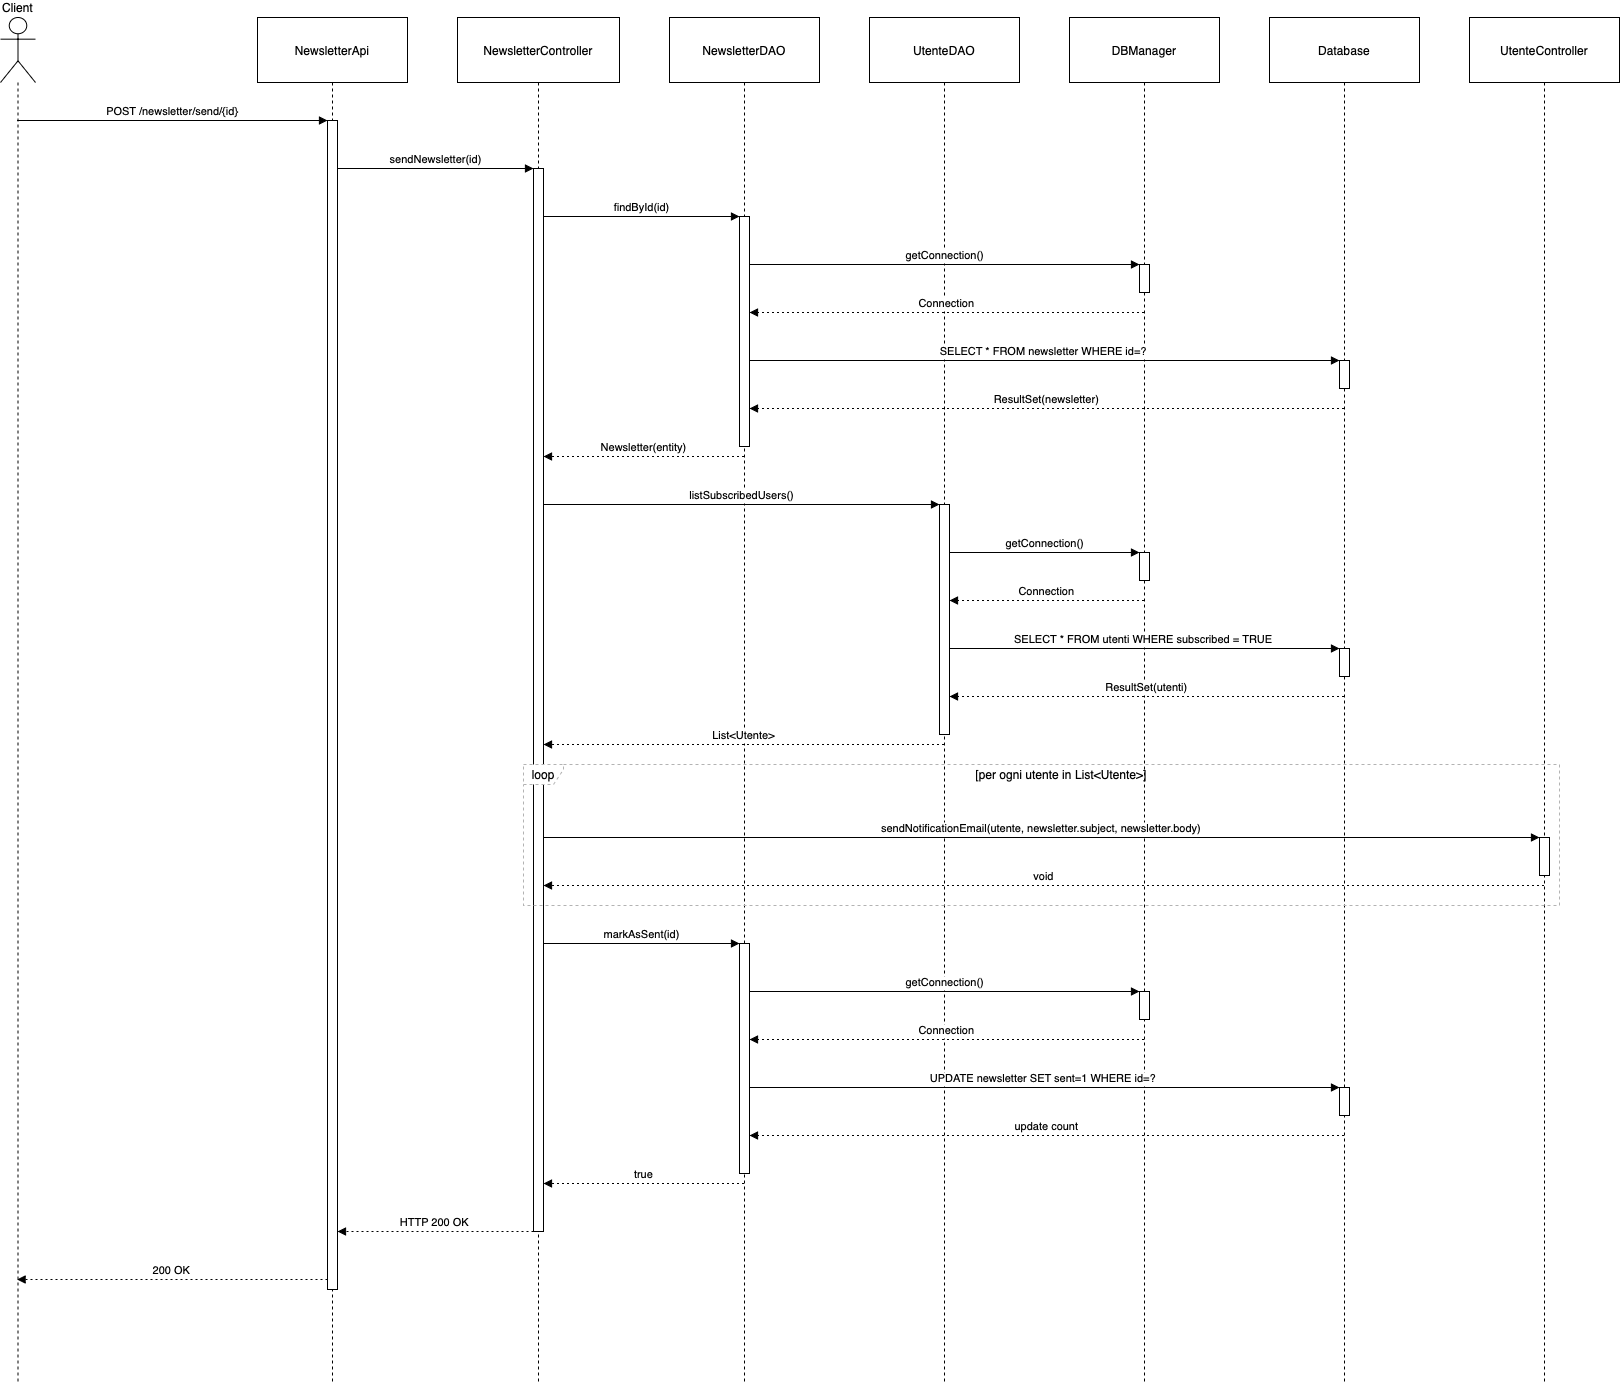

The diagram above was exported from draw.io. Its source (the exported page's mxGraphModel, read from the mxfile embedded in the PNG):
<mxGraphModel dx="1713" dy="1024" grid="1" gridSize="10" guides="1" tooltips="1" connect="1" arrows="1" fold="1" page="1" pageScale="1" pageWidth="850" pageHeight="1100" math="0" shadow="0">
  <root>
    <mxCell id="0" />
    <mxCell id="1" parent="0" />
    <mxCell id="puxd_q5Y4fK2I2lqrOhW-22" value="Client" style="shape=umlLifeline;perimeter=lifelinePerimeter;whiteSpace=wrap;container=1;dropTarget=0;collapsible=0;recursiveResize=0;outlineConnect=0;portConstraint=eastwest;newEdgeStyle={&quot;edgeStyle&quot;:&quot;elbowEdgeStyle&quot;,&quot;elbow&quot;:&quot;vertical&quot;,&quot;curved&quot;:0,&quot;rounded&quot;:0};participant=umlActor;verticalAlign=bottom;labelPosition=center;verticalLabelPosition=top;align=center;size=65;" vertex="1" parent="1">
      <mxGeometry x="20" y="20" width="35" height="1367" as="geometry" />
    </mxCell>
    <mxCell id="puxd_q5Y4fK2I2lqrOhW-23" value="NewsletterApi" style="shape=umlLifeline;perimeter=lifelinePerimeter;whiteSpace=wrap;container=1;dropTarget=0;collapsible=0;recursiveResize=0;outlineConnect=0;portConstraint=eastwest;newEdgeStyle={&quot;edgeStyle&quot;:&quot;elbowEdgeStyle&quot;,&quot;elbow&quot;:&quot;vertical&quot;,&quot;curved&quot;:0,&quot;rounded&quot;:0};size=65;" vertex="1" parent="1">
      <mxGeometry x="277" y="20" width="150" height="1367" as="geometry" />
    </mxCell>
    <mxCell id="puxd_q5Y4fK2I2lqrOhW-24" value="" style="points=[];perimeter=orthogonalPerimeter;outlineConnect=0;targetShapes=umlLifeline;portConstraint=eastwest;newEdgeStyle={&quot;edgeStyle&quot;:&quot;elbowEdgeStyle&quot;,&quot;elbow&quot;:&quot;vertical&quot;,&quot;curved&quot;:0,&quot;rounded&quot;:0}" vertex="1" parent="puxd_q5Y4fK2I2lqrOhW-23">
      <mxGeometry x="70" y="103" width="10" height="1169" as="geometry" />
    </mxCell>
    <mxCell id="puxd_q5Y4fK2I2lqrOhW-25" value="NewsletterController" style="shape=umlLifeline;perimeter=lifelinePerimeter;whiteSpace=wrap;container=1;dropTarget=0;collapsible=0;recursiveResize=0;outlineConnect=0;portConstraint=eastwest;newEdgeStyle={&quot;edgeStyle&quot;:&quot;elbowEdgeStyle&quot;,&quot;elbow&quot;:&quot;vertical&quot;,&quot;curved&quot;:0,&quot;rounded&quot;:0};size=65;" vertex="1" parent="1">
      <mxGeometry x="477" y="20" width="162" height="1367" as="geometry" />
    </mxCell>
    <mxCell id="puxd_q5Y4fK2I2lqrOhW-26" value="" style="points=[];perimeter=orthogonalPerimeter;outlineConnect=0;targetShapes=umlLifeline;portConstraint=eastwest;newEdgeStyle={&quot;edgeStyle&quot;:&quot;elbowEdgeStyle&quot;,&quot;elbow&quot;:&quot;vertical&quot;,&quot;curved&quot;:0,&quot;rounded&quot;:0}" vertex="1" parent="puxd_q5Y4fK2I2lqrOhW-25">
      <mxGeometry x="76" y="151" width="10" height="1063" as="geometry" />
    </mxCell>
    <mxCell id="puxd_q5Y4fK2I2lqrOhW-27" value="NewsletterDAO" style="shape=umlLifeline;perimeter=lifelinePerimeter;whiteSpace=wrap;container=1;dropTarget=0;collapsible=0;recursiveResize=0;outlineConnect=0;portConstraint=eastwest;newEdgeStyle={&quot;edgeStyle&quot;:&quot;elbowEdgeStyle&quot;,&quot;elbow&quot;:&quot;vertical&quot;,&quot;curved&quot;:0,&quot;rounded&quot;:0};size=65;" vertex="1" parent="1">
      <mxGeometry x="689" y="20" width="150" height="1367" as="geometry" />
    </mxCell>
    <mxCell id="puxd_q5Y4fK2I2lqrOhW-28" value="" style="points=[];perimeter=orthogonalPerimeter;outlineConnect=0;targetShapes=umlLifeline;portConstraint=eastwest;newEdgeStyle={&quot;edgeStyle&quot;:&quot;elbowEdgeStyle&quot;,&quot;elbow&quot;:&quot;vertical&quot;,&quot;curved&quot;:0,&quot;rounded&quot;:0}" vertex="1" parent="puxd_q5Y4fK2I2lqrOhW-27">
      <mxGeometry x="70" y="199" width="10" height="230" as="geometry" />
    </mxCell>
    <mxCell id="puxd_q5Y4fK2I2lqrOhW-29" value="" style="points=[];perimeter=orthogonalPerimeter;outlineConnect=0;targetShapes=umlLifeline;portConstraint=eastwest;newEdgeStyle={&quot;edgeStyle&quot;:&quot;elbowEdgeStyle&quot;,&quot;elbow&quot;:&quot;vertical&quot;,&quot;curved&quot;:0,&quot;rounded&quot;:0}" vertex="1" parent="puxd_q5Y4fK2I2lqrOhW-27">
      <mxGeometry x="70" y="926" width="10" height="230" as="geometry" />
    </mxCell>
    <mxCell id="puxd_q5Y4fK2I2lqrOhW-30" value="UtenteDAO" style="shape=umlLifeline;perimeter=lifelinePerimeter;whiteSpace=wrap;container=1;dropTarget=0;collapsible=0;recursiveResize=0;outlineConnect=0;portConstraint=eastwest;newEdgeStyle={&quot;edgeStyle&quot;:&quot;elbowEdgeStyle&quot;,&quot;elbow&quot;:&quot;vertical&quot;,&quot;curved&quot;:0,&quot;rounded&quot;:0};size=65;" vertex="1" parent="1">
      <mxGeometry x="889" y="20" width="150" height="1367" as="geometry" />
    </mxCell>
    <mxCell id="puxd_q5Y4fK2I2lqrOhW-31" value="" style="points=[];perimeter=orthogonalPerimeter;outlineConnect=0;targetShapes=umlLifeline;portConstraint=eastwest;newEdgeStyle={&quot;edgeStyle&quot;:&quot;elbowEdgeStyle&quot;,&quot;elbow&quot;:&quot;vertical&quot;,&quot;curved&quot;:0,&quot;rounded&quot;:0}" vertex="1" parent="puxd_q5Y4fK2I2lqrOhW-30">
      <mxGeometry x="70" y="487" width="10" height="230" as="geometry" />
    </mxCell>
    <mxCell id="puxd_q5Y4fK2I2lqrOhW-32" value="DBManager" style="shape=umlLifeline;perimeter=lifelinePerimeter;whiteSpace=wrap;container=1;dropTarget=0;collapsible=0;recursiveResize=0;outlineConnect=0;portConstraint=eastwest;newEdgeStyle={&quot;edgeStyle&quot;:&quot;elbowEdgeStyle&quot;,&quot;elbow&quot;:&quot;vertical&quot;,&quot;curved&quot;:0,&quot;rounded&quot;:0};size=65;" vertex="1" parent="1">
      <mxGeometry x="1089" y="20" width="150" height="1367" as="geometry" />
    </mxCell>
    <mxCell id="puxd_q5Y4fK2I2lqrOhW-33" value="" style="points=[];perimeter=orthogonalPerimeter;outlineConnect=0;targetShapes=umlLifeline;portConstraint=eastwest;newEdgeStyle={&quot;edgeStyle&quot;:&quot;elbowEdgeStyle&quot;,&quot;elbow&quot;:&quot;vertical&quot;,&quot;curved&quot;:0,&quot;rounded&quot;:0}" vertex="1" parent="puxd_q5Y4fK2I2lqrOhW-32">
      <mxGeometry x="70" y="247" width="10" height="28" as="geometry" />
    </mxCell>
    <mxCell id="puxd_q5Y4fK2I2lqrOhW-34" value="" style="points=[];perimeter=orthogonalPerimeter;outlineConnect=0;targetShapes=umlLifeline;portConstraint=eastwest;newEdgeStyle={&quot;edgeStyle&quot;:&quot;elbowEdgeStyle&quot;,&quot;elbow&quot;:&quot;vertical&quot;,&quot;curved&quot;:0,&quot;rounded&quot;:0}" vertex="1" parent="puxd_q5Y4fK2I2lqrOhW-32">
      <mxGeometry x="70" y="535" width="10" height="28" as="geometry" />
    </mxCell>
    <mxCell id="puxd_q5Y4fK2I2lqrOhW-35" value="" style="points=[];perimeter=orthogonalPerimeter;outlineConnect=0;targetShapes=umlLifeline;portConstraint=eastwest;newEdgeStyle={&quot;edgeStyle&quot;:&quot;elbowEdgeStyle&quot;,&quot;elbow&quot;:&quot;vertical&quot;,&quot;curved&quot;:0,&quot;rounded&quot;:0}" vertex="1" parent="puxd_q5Y4fK2I2lqrOhW-32">
      <mxGeometry x="70" y="974" width="10" height="28" as="geometry" />
    </mxCell>
    <mxCell id="puxd_q5Y4fK2I2lqrOhW-36" value="Database" style="shape=umlLifeline;perimeter=lifelinePerimeter;whiteSpace=wrap;container=1;dropTarget=0;collapsible=0;recursiveResize=0;outlineConnect=0;portConstraint=eastwest;newEdgeStyle={&quot;edgeStyle&quot;:&quot;elbowEdgeStyle&quot;,&quot;elbow&quot;:&quot;vertical&quot;,&quot;curved&quot;:0,&quot;rounded&quot;:0};size=65;" vertex="1" parent="1">
      <mxGeometry x="1289" y="20" width="150" height="1367" as="geometry" />
    </mxCell>
    <mxCell id="puxd_q5Y4fK2I2lqrOhW-37" value="" style="points=[];perimeter=orthogonalPerimeter;outlineConnect=0;targetShapes=umlLifeline;portConstraint=eastwest;newEdgeStyle={&quot;edgeStyle&quot;:&quot;elbowEdgeStyle&quot;,&quot;elbow&quot;:&quot;vertical&quot;,&quot;curved&quot;:0,&quot;rounded&quot;:0}" vertex="1" parent="puxd_q5Y4fK2I2lqrOhW-36">
      <mxGeometry x="70" y="343" width="10" height="28" as="geometry" />
    </mxCell>
    <mxCell id="puxd_q5Y4fK2I2lqrOhW-38" value="" style="points=[];perimeter=orthogonalPerimeter;outlineConnect=0;targetShapes=umlLifeline;portConstraint=eastwest;newEdgeStyle={&quot;edgeStyle&quot;:&quot;elbowEdgeStyle&quot;,&quot;elbow&quot;:&quot;vertical&quot;,&quot;curved&quot;:0,&quot;rounded&quot;:0}" vertex="1" parent="puxd_q5Y4fK2I2lqrOhW-36">
      <mxGeometry x="70" y="631" width="10" height="28" as="geometry" />
    </mxCell>
    <mxCell id="puxd_q5Y4fK2I2lqrOhW-39" value="" style="points=[];perimeter=orthogonalPerimeter;outlineConnect=0;targetShapes=umlLifeline;portConstraint=eastwest;newEdgeStyle={&quot;edgeStyle&quot;:&quot;elbowEdgeStyle&quot;,&quot;elbow&quot;:&quot;vertical&quot;,&quot;curved&quot;:0,&quot;rounded&quot;:0}" vertex="1" parent="puxd_q5Y4fK2I2lqrOhW-36">
      <mxGeometry x="70" y="1070" width="10" height="28" as="geometry" />
    </mxCell>
    <mxCell id="puxd_q5Y4fK2I2lqrOhW-40" value="UtenteController" style="shape=umlLifeline;perimeter=lifelinePerimeter;whiteSpace=wrap;container=1;dropTarget=0;collapsible=0;recursiveResize=0;outlineConnect=0;portConstraint=eastwest;newEdgeStyle={&quot;edgeStyle&quot;:&quot;elbowEdgeStyle&quot;,&quot;elbow&quot;:&quot;vertical&quot;,&quot;curved&quot;:0,&quot;rounded&quot;:0};size=65;" vertex="1" parent="1">
      <mxGeometry x="1489" y="20" width="150" height="1367" as="geometry" />
    </mxCell>
    <mxCell id="puxd_q5Y4fK2I2lqrOhW-41" value="" style="points=[];perimeter=orthogonalPerimeter;outlineConnect=0;targetShapes=umlLifeline;portConstraint=eastwest;newEdgeStyle={&quot;edgeStyle&quot;:&quot;elbowEdgeStyle&quot;,&quot;elbow&quot;:&quot;vertical&quot;,&quot;curved&quot;:0,&quot;rounded&quot;:0}" vertex="1" parent="puxd_q5Y4fK2I2lqrOhW-40">
      <mxGeometry x="70" y="820" width="10" height="38" as="geometry" />
    </mxCell>
    <mxCell id="puxd_q5Y4fK2I2lqrOhW-42" value="loop" style="shape=umlFrame;dashed=1;pointerEvents=0;dropTarget=0;strokeColor=#B3B3B3;height=20;width=40" vertex="1" parent="1">
      <mxGeometry x="543" y="767" width="1036" height="141" as="geometry" />
    </mxCell>
    <mxCell id="puxd_q5Y4fK2I2lqrOhW-43" value="[per ogni utente in List&lt;Utente&gt;]" style="text;strokeColor=none;fillColor=none;align=center;verticalAlign=middle;whiteSpace=wrap;" vertex="1" parent="puxd_q5Y4fK2I2lqrOhW-42">
      <mxGeometry x="40" width="996" height="20" as="geometry" />
    </mxCell>
    <mxCell id="puxd_q5Y4fK2I2lqrOhW-44" value="POST /newsletter/send/{id}" style="verticalAlign=bottom;edgeStyle=elbowEdgeStyle;elbow=vertical;curved=0;rounded=0;endArrow=block;" edge="1" parent="1" source="puxd_q5Y4fK2I2lqrOhW-22" target="puxd_q5Y4fK2I2lqrOhW-24">
      <mxGeometry relative="1" as="geometry">
        <Array as="points">
          <mxPoint x="232" y="123" />
        </Array>
      </mxGeometry>
    </mxCell>
    <mxCell id="puxd_q5Y4fK2I2lqrOhW-45" value="sendNewsletter(id)" style="verticalAlign=bottom;edgeStyle=elbowEdgeStyle;elbow=vertical;curved=0;rounded=0;endArrow=block;" edge="1" parent="1" source="puxd_q5Y4fK2I2lqrOhW-24" target="puxd_q5Y4fK2I2lqrOhW-26">
      <mxGeometry relative="1" as="geometry">
        <Array as="points">
          <mxPoint x="466" y="171" />
        </Array>
      </mxGeometry>
    </mxCell>
    <mxCell id="puxd_q5Y4fK2I2lqrOhW-46" value="findById(id)" style="verticalAlign=bottom;edgeStyle=elbowEdgeStyle;elbow=vertical;curved=0;rounded=0;endArrow=block;" edge="1" parent="1" source="puxd_q5Y4fK2I2lqrOhW-26" target="puxd_q5Y4fK2I2lqrOhW-28">
      <mxGeometry relative="1" as="geometry">
        <Array as="points">
          <mxPoint x="672" y="219" />
        </Array>
      </mxGeometry>
    </mxCell>
    <mxCell id="puxd_q5Y4fK2I2lqrOhW-47" value="getConnection()" style="verticalAlign=bottom;edgeStyle=elbowEdgeStyle;elbow=vertical;curved=0;rounded=0;endArrow=block;" edge="1" parent="1" source="puxd_q5Y4fK2I2lqrOhW-28" target="puxd_q5Y4fK2I2lqrOhW-33">
      <mxGeometry relative="1" as="geometry">
        <Array as="points">
          <mxPoint x="975" y="267" />
        </Array>
      </mxGeometry>
    </mxCell>
    <mxCell id="puxd_q5Y4fK2I2lqrOhW-48" value="Connection" style="verticalAlign=bottom;edgeStyle=elbowEdgeStyle;elbow=vertical;curved=0;rounded=0;dashed=1;dashPattern=2 3;endArrow=block;" edge="1" parent="1" source="puxd_q5Y4fK2I2lqrOhW-32" target="puxd_q5Y4fK2I2lqrOhW-28">
      <mxGeometry relative="1" as="geometry">
        <Array as="points">
          <mxPoint x="976" y="315" />
        </Array>
      </mxGeometry>
    </mxCell>
    <mxCell id="puxd_q5Y4fK2I2lqrOhW-49" value="SELECT * FROM newsletter WHERE id=?" style="verticalAlign=bottom;edgeStyle=elbowEdgeStyle;elbow=vertical;curved=0;rounded=0;endArrow=block;" edge="1" parent="1" source="puxd_q5Y4fK2I2lqrOhW-28" target="puxd_q5Y4fK2I2lqrOhW-37">
      <mxGeometry relative="1" as="geometry">
        <Array as="points">
          <mxPoint x="1075" y="363" />
        </Array>
      </mxGeometry>
    </mxCell>
    <mxCell id="puxd_q5Y4fK2I2lqrOhW-50" value="ResultSet(newsletter)" style="verticalAlign=bottom;edgeStyle=elbowEdgeStyle;elbow=vertical;curved=0;rounded=0;dashed=1;dashPattern=2 3;endArrow=block;" edge="1" parent="1" source="puxd_q5Y4fK2I2lqrOhW-36" target="puxd_q5Y4fK2I2lqrOhW-28">
      <mxGeometry relative="1" as="geometry">
        <Array as="points">
          <mxPoint x="1076" y="411" />
        </Array>
      </mxGeometry>
    </mxCell>
    <mxCell id="puxd_q5Y4fK2I2lqrOhW-51" value="Newsletter(entity)" style="verticalAlign=bottom;edgeStyle=elbowEdgeStyle;elbow=vertical;curved=0;rounded=0;dashed=1;dashPattern=2 3;endArrow=block;" edge="1" parent="1" source="puxd_q5Y4fK2I2lqrOhW-27" target="puxd_q5Y4fK2I2lqrOhW-26">
      <mxGeometry relative="1" as="geometry">
        <Array as="points">
          <mxPoint x="673" y="459" />
        </Array>
      </mxGeometry>
    </mxCell>
    <mxCell id="puxd_q5Y4fK2I2lqrOhW-52" value="listSubscribedUsers()" style="verticalAlign=bottom;edgeStyle=elbowEdgeStyle;elbow=vertical;curved=0;rounded=0;endArrow=block;" edge="1" parent="1" source="puxd_q5Y4fK2I2lqrOhW-26" target="puxd_q5Y4fK2I2lqrOhW-31">
      <mxGeometry relative="1" as="geometry">
        <Array as="points">
          <mxPoint x="772" y="507" />
        </Array>
      </mxGeometry>
    </mxCell>
    <mxCell id="puxd_q5Y4fK2I2lqrOhW-53" value="getConnection()" style="verticalAlign=bottom;edgeStyle=elbowEdgeStyle;elbow=vertical;curved=0;rounded=0;endArrow=block;" edge="1" parent="1" source="puxd_q5Y4fK2I2lqrOhW-31" target="puxd_q5Y4fK2I2lqrOhW-34">
      <mxGeometry relative="1" as="geometry">
        <Array as="points">
          <mxPoint x="1075" y="555" />
        </Array>
      </mxGeometry>
    </mxCell>
    <mxCell id="puxd_q5Y4fK2I2lqrOhW-54" value="Connection" style="verticalAlign=bottom;edgeStyle=elbowEdgeStyle;elbow=vertical;curved=0;rounded=0;dashed=1;dashPattern=2 3;endArrow=block;" edge="1" parent="1" source="puxd_q5Y4fK2I2lqrOhW-32" target="puxd_q5Y4fK2I2lqrOhW-31">
      <mxGeometry relative="1" as="geometry">
        <Array as="points">
          <mxPoint x="1076" y="603" />
        </Array>
      </mxGeometry>
    </mxCell>
    <mxCell id="puxd_q5Y4fK2I2lqrOhW-55" value="SELECT * FROM utenti WHERE subscribed = TRUE" style="verticalAlign=bottom;edgeStyle=elbowEdgeStyle;elbow=vertical;curved=0;rounded=0;endArrow=block;" edge="1" parent="1" source="puxd_q5Y4fK2I2lqrOhW-31" target="puxd_q5Y4fK2I2lqrOhW-38">
      <mxGeometry relative="1" as="geometry">
        <Array as="points">
          <mxPoint x="1175" y="651" />
        </Array>
      </mxGeometry>
    </mxCell>
    <mxCell id="puxd_q5Y4fK2I2lqrOhW-56" value="ResultSet(utenti)" style="verticalAlign=bottom;edgeStyle=elbowEdgeStyle;elbow=vertical;curved=0;rounded=0;dashed=1;dashPattern=2 3;endArrow=block;" edge="1" parent="1" source="puxd_q5Y4fK2I2lqrOhW-36" target="puxd_q5Y4fK2I2lqrOhW-31">
      <mxGeometry relative="1" as="geometry">
        <Array as="points">
          <mxPoint x="1176" y="699" />
        </Array>
      </mxGeometry>
    </mxCell>
    <mxCell id="puxd_q5Y4fK2I2lqrOhW-57" value="List&lt;Utente&gt;" style="verticalAlign=bottom;edgeStyle=elbowEdgeStyle;elbow=vertical;curved=0;rounded=0;dashed=1;dashPattern=2 3;endArrow=block;" edge="1" parent="1" source="puxd_q5Y4fK2I2lqrOhW-30" target="puxd_q5Y4fK2I2lqrOhW-26">
      <mxGeometry relative="1" as="geometry">
        <Array as="points">
          <mxPoint x="773" y="747" />
        </Array>
      </mxGeometry>
    </mxCell>
    <mxCell id="puxd_q5Y4fK2I2lqrOhW-58" value="sendNotificationEmail(utente, newsletter.subject, newsletter.body)" style="verticalAlign=bottom;edgeStyle=elbowEdgeStyle;elbow=vertical;curved=0;rounded=0;endArrow=block;" edge="1" parent="1" source="puxd_q5Y4fK2I2lqrOhW-26" target="puxd_q5Y4fK2I2lqrOhW-41">
      <mxGeometry relative="1" as="geometry">
        <Array as="points">
          <mxPoint x="1072" y="840" />
        </Array>
      </mxGeometry>
    </mxCell>
    <mxCell id="puxd_q5Y4fK2I2lqrOhW-59" value="void" style="verticalAlign=bottom;edgeStyle=elbowEdgeStyle;elbow=vertical;curved=0;rounded=0;dashed=1;dashPattern=2 3;endArrow=block;" edge="1" parent="1" source="puxd_q5Y4fK2I2lqrOhW-40" target="puxd_q5Y4fK2I2lqrOhW-26">
      <mxGeometry relative="1" as="geometry">
        <Array as="points">
          <mxPoint x="1073" y="888" />
        </Array>
      </mxGeometry>
    </mxCell>
    <mxCell id="puxd_q5Y4fK2I2lqrOhW-60" value="markAsSent(id)" style="verticalAlign=bottom;edgeStyle=elbowEdgeStyle;elbow=vertical;curved=0;rounded=0;endArrow=block;" edge="1" parent="1" source="puxd_q5Y4fK2I2lqrOhW-26" target="puxd_q5Y4fK2I2lqrOhW-29">
      <mxGeometry relative="1" as="geometry">
        <Array as="points">
          <mxPoint x="672" y="946" />
        </Array>
      </mxGeometry>
    </mxCell>
    <mxCell id="puxd_q5Y4fK2I2lqrOhW-61" value="getConnection()" style="verticalAlign=bottom;edgeStyle=elbowEdgeStyle;elbow=vertical;curved=0;rounded=0;endArrow=block;" edge="1" parent="1" source="puxd_q5Y4fK2I2lqrOhW-29" target="puxd_q5Y4fK2I2lqrOhW-35">
      <mxGeometry relative="1" as="geometry">
        <Array as="points">
          <mxPoint x="975" y="994" />
        </Array>
      </mxGeometry>
    </mxCell>
    <mxCell id="puxd_q5Y4fK2I2lqrOhW-62" value="Connection" style="verticalAlign=bottom;edgeStyle=elbowEdgeStyle;elbow=vertical;curved=0;rounded=0;dashed=1;dashPattern=2 3;endArrow=block;" edge="1" parent="1" source="puxd_q5Y4fK2I2lqrOhW-32" target="puxd_q5Y4fK2I2lqrOhW-29">
      <mxGeometry relative="1" as="geometry">
        <Array as="points">
          <mxPoint x="976" y="1042" />
        </Array>
      </mxGeometry>
    </mxCell>
    <mxCell id="puxd_q5Y4fK2I2lqrOhW-63" value="UPDATE newsletter SET sent=1 WHERE id=?" style="verticalAlign=bottom;edgeStyle=elbowEdgeStyle;elbow=vertical;curved=0;rounded=0;endArrow=block;" edge="1" parent="1" source="puxd_q5Y4fK2I2lqrOhW-29" target="puxd_q5Y4fK2I2lqrOhW-39">
      <mxGeometry relative="1" as="geometry">
        <Array as="points">
          <mxPoint x="1075" y="1090" />
        </Array>
      </mxGeometry>
    </mxCell>
    <mxCell id="puxd_q5Y4fK2I2lqrOhW-64" value="update count" style="verticalAlign=bottom;edgeStyle=elbowEdgeStyle;elbow=vertical;curved=0;rounded=0;dashed=1;dashPattern=2 3;endArrow=block;" edge="1" parent="1" source="puxd_q5Y4fK2I2lqrOhW-36" target="puxd_q5Y4fK2I2lqrOhW-29">
      <mxGeometry relative="1" as="geometry">
        <Array as="points">
          <mxPoint x="1076" y="1138" />
        </Array>
      </mxGeometry>
    </mxCell>
    <mxCell id="puxd_q5Y4fK2I2lqrOhW-65" value="true" style="verticalAlign=bottom;edgeStyle=elbowEdgeStyle;elbow=vertical;curved=0;rounded=0;dashed=1;dashPattern=2 3;endArrow=block;" edge="1" parent="1" source="puxd_q5Y4fK2I2lqrOhW-27" target="puxd_q5Y4fK2I2lqrOhW-26">
      <mxGeometry relative="1" as="geometry">
        <Array as="points">
          <mxPoint x="673" y="1186" />
        </Array>
      </mxGeometry>
    </mxCell>
    <mxCell id="puxd_q5Y4fK2I2lqrOhW-66" value="HTTP 200 OK" style="verticalAlign=bottom;edgeStyle=elbowEdgeStyle;elbow=vertical;curved=0;rounded=0;dashed=1;dashPattern=2 3;endArrow=block;" edge="1" parent="1" source="puxd_q5Y4fK2I2lqrOhW-26" target="puxd_q5Y4fK2I2lqrOhW-24">
      <mxGeometry relative="1" as="geometry">
        <Array as="points">
          <mxPoint x="467" y="1234" />
        </Array>
      </mxGeometry>
    </mxCell>
    <mxCell id="puxd_q5Y4fK2I2lqrOhW-67" value="200 OK" style="verticalAlign=bottom;edgeStyle=elbowEdgeStyle;elbow=vertical;curved=0;rounded=0;dashed=1;dashPattern=2 3;endArrow=block;" edge="1" parent="1" source="puxd_q5Y4fK2I2lqrOhW-24" target="puxd_q5Y4fK2I2lqrOhW-22">
      <mxGeometry relative="1" as="geometry">
        <Array as="points">
          <mxPoint x="233" y="1282" />
        </Array>
      </mxGeometry>
    </mxCell>
  </root>
</mxGraphModel>